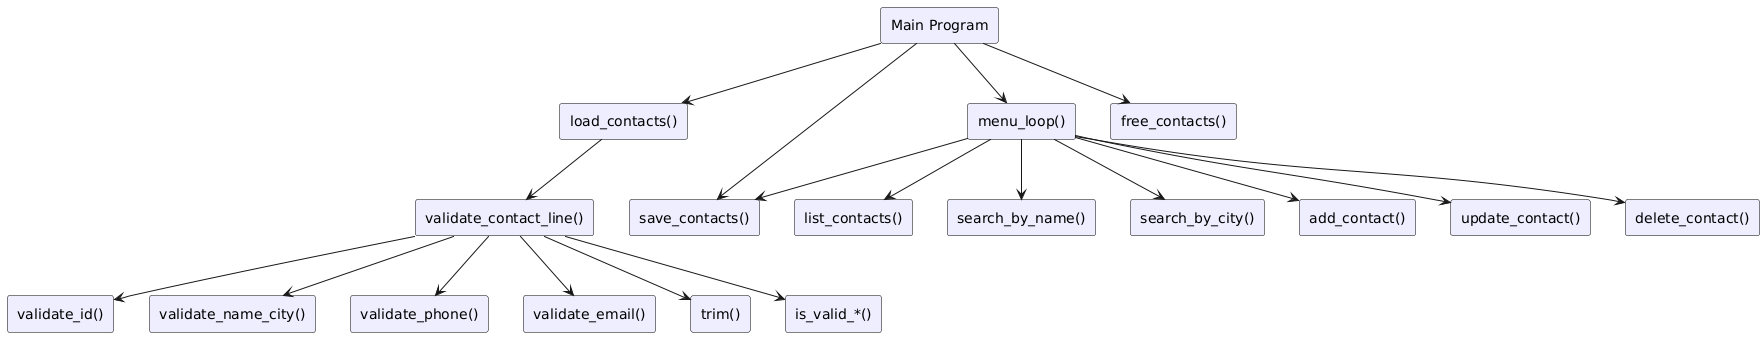

The diagram above was rendered by PlantUML. Its source (embedded in the PNG):
@startuml
skinparam rectangle {
  BackgroundColor #EEF
  BorderColor black
}

rectangle "Main Program" {
}

rectangle "load_contacts()" {
}
rectangle "menu_loop()" {
}
rectangle "save_contacts()" {
}
rectangle "free_contacts()" {
}

rectangle "validate_contact_line()" {
}
rectangle "validate_id()" {
}
rectangle "validate_name_city()" {
}
rectangle "validate_phone()" {
}
rectangle "validate_email()" {
}
rectangle "trim()" {
}
rectangle "is_valid_*()" {
}

rectangle "list_contacts()" {
}
rectangle "search_by_name()" {
}
rectangle "search_by_city()" {
}
rectangle "add_contact()" {
}
rectangle "update_contact()" {
}
rectangle "delete_contact()" {
}

"Main Program" --> "load_contacts()"
"Main Program" --> "menu_loop()"
"Main Program" --> "save_contacts()"
"Main Program" --> "free_contacts()"

"load_contacts()" --> "validate_contact_line()"
"validate_contact_line()" --> "validate_id()"
"validate_contact_line()" --> "validate_name_city()"
"validate_contact_line()" --> "validate_phone()"
"validate_contact_line()" --> "validate_email()"
"validate_contact_line()" --> "trim()"
"validate_contact_line()" --> "is_valid_*()"

"menu_loop()" --> "list_contacts()"
"menu_loop()" --> "search_by_name()"
"menu_loop()" --> "search_by_city()"
"menu_loop()" --> "add_contact()"
"menu_loop()" --> "update_contact()"
"menu_loop()" --> "delete_contact()"
"menu_loop()" --> "save_contacts()"
@enduml